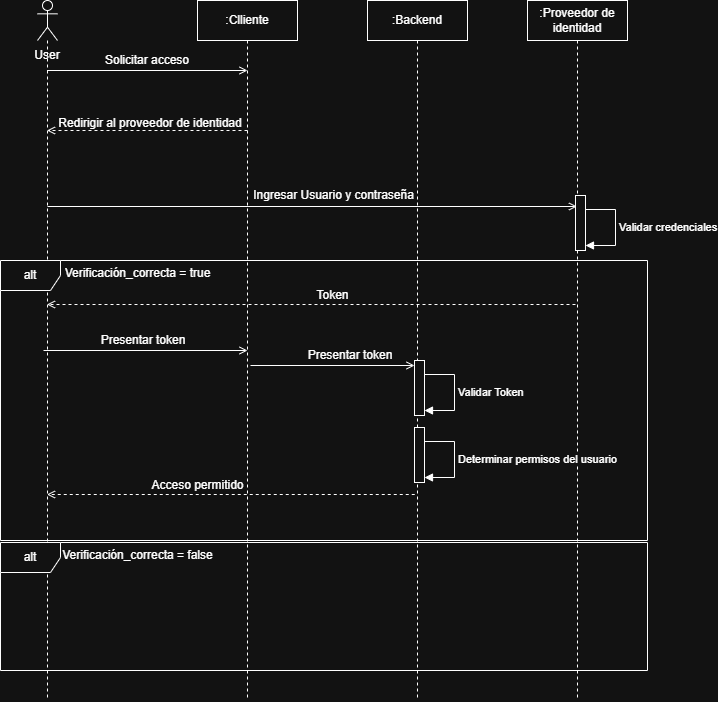

The diagram above was exported from draw.io. Its source (the exported page's mxGraphModel, read from the mxfile embedded in the PNG):
<mxGraphModel dx="1659" dy="739" grid="1" gridSize="10" guides="1" tooltips="1" connect="1" arrows="1" fold="1" page="1" pageScale="1" pageWidth="827" pageHeight="1169" math="0" shadow="0">
  <root>
    <mxCell id="0" />
    <mxCell id="1" parent="0" />
    <mxCell id="TxEshLDbdLQt_BhKHXxu-1" parent="1" style="shape=umlLifeline;perimeter=lifelinePerimeter;whiteSpace=wrap;html=1;container=1;dropTarget=0;collapsible=0;recursiveResize=0;outlineConnect=0;portConstraint=eastwest;newEdgeStyle={&quot;curved&quot;:0,&quot;rounded&quot;:0};" value=":Clliente" vertex="1">
      <mxGeometry height="700" width="100" x="300" y="260" as="geometry" />
    </mxCell>
    <mxCell id="TxEshLDbdLQt_BhKHXxu-2" parent="1" style="shape=umlLifeline;perimeter=lifelinePerimeter;whiteSpace=wrap;html=1;container=1;dropTarget=0;collapsible=0;recursiveResize=0;outlineConnect=0;portConstraint=eastwest;newEdgeStyle={&quot;curved&quot;:0,&quot;rounded&quot;:0};" value=":Backend" vertex="1">
      <mxGeometry height="700" width="100" x="470" y="260" as="geometry" />
    </mxCell>
    <mxCell id="maW9jkTVRepaacFHeO3c-5" parent="TxEshLDbdLQt_BhKHXxu-2" style="html=1;points=[[0,0,0,0,5],[0,1,0,0,-5],[1,0,0,0,5],[1,1,0,0,-5]];perimeter=orthogonalPerimeter;outlineConnect=0;targetShapes=umlLifeline;portConstraint=eastwest;newEdgeStyle={&quot;curved&quot;:0,&quot;rounded&quot;:0};" value="" vertex="1">
      <mxGeometry height="55" width="10" x="47" y="360" as="geometry" />
    </mxCell>
    <mxCell id="maW9jkTVRepaacFHeO3c-6" edge="1" parent="TxEshLDbdLQt_BhKHXxu-2" style="html=1;align=left;spacingLeft=2;endArrow=block;rounded=0;edgeStyle=orthogonalEdgeStyle;curved=0;rounded=0;" target="maW9jkTVRepaacFHeO3c-5" value="Validar Token">
      <mxGeometry relative="1" as="geometry">
        <Array as="points">
          <mxPoint x="87" y="374" />
          <mxPoint x="87" y="410" />
        </Array>
        <mxPoint x="57" y="374" as="sourcePoint" />
        <mxPoint x="62" y="404" as="targetPoint" />
      </mxGeometry>
    </mxCell>
    <mxCell id="TxEshLDbdLQt_BhKHXxu-3" parent="1" style="shape=umlLifeline;perimeter=lifelinePerimeter;whiteSpace=wrap;html=1;container=1;dropTarget=0;collapsible=0;recursiveResize=0;outlineConnect=0;portConstraint=eastwest;newEdgeStyle={&quot;curved&quot;:0,&quot;rounded&quot;:0};participant=umlActor;" value="" vertex="1">
      <mxGeometry height="700" width="20" x="140" y="260" as="geometry" />
    </mxCell>
    <mxCell id="Tmd2VZ1evMYa2vabyA9Y-1" parent="1" style="text;html=1;whiteSpace=wrap;strokeColor=none;fillColor=none;align=center;verticalAlign=middle;rounded=0;" value="User" vertex="1">
      <mxGeometry height="30" width="60" x="120" y="300" as="geometry" />
    </mxCell>
    <mxCell id="BP698bEOGg65odn7k1yz-1" edge="1" parent="1" source="TxEshLDbdLQt_BhKHXxu-3" style="endArrow=open;html=1;rounded=0;endFill=0;" value="">
      <mxGeometry height="50" relative="1" width="50" as="geometry">
        <mxPoint x="250" y="380" as="sourcePoint" />
        <mxPoint x="350" y="330" as="targetPoint" />
      </mxGeometry>
    </mxCell>
    <mxCell id="BP698bEOGg65odn7k1yz-2" parent="1" style="text;html=1;whiteSpace=wrap;strokeColor=none;fillColor=none;align=center;verticalAlign=middle;rounded=0;" value="Solicitar acceso" vertex="1">
      <mxGeometry height="30" width="90" x="205" y="305" as="geometry" />
    </mxCell>
    <mxCell id="BP698bEOGg65odn7k1yz-3" parent="1" style="shape=umlLifeline;perimeter=lifelinePerimeter;whiteSpace=wrap;html=1;container=1;dropTarget=0;collapsible=0;recursiveResize=0;outlineConnect=0;portConstraint=eastwest;newEdgeStyle={&quot;curved&quot;:0,&quot;rounded&quot;:0};" value=":Proveedor de identidad" vertex="1">
      <mxGeometry height="700" width="100" x="630" y="260" as="geometry" />
    </mxCell>
    <mxCell id="BP698bEOGg65odn7k1yz-5" edge="1" parent="1" style="endArrow=open;html=1;rounded=0;endFill=0;dashed=1;" target="TxEshLDbdLQt_BhKHXxu-3" value="">
      <mxGeometry height="50" relative="1" width="50" as="geometry">
        <mxPoint x="350" y="390" as="sourcePoint" />
        <mxPoint x="179.81034482758628" y="390" as="targetPoint" />
      </mxGeometry>
    </mxCell>
    <mxCell id="BP698bEOGg65odn7k1yz-6" parent="1" style="text;html=1;whiteSpace=wrap;strokeColor=none;fillColor=none;align=center;verticalAlign=middle;rounded=0;" value="Redirigir al proveedor de identidad" vertex="1">
      <mxGeometry height="30" width="200" x="153" y="368" as="geometry" />
    </mxCell>
    <mxCell id="BP698bEOGg65odn7k1yz-8" edge="1" parent="1" style="endArrow=open;html=1;rounded=0;endFill=0;" target="BP698bEOGg65odn7k1yz-3" value="">
      <mxGeometry height="50" relative="1" width="50" as="geometry">
        <mxPoint x="150" y="466" as="sourcePoint" />
        <mxPoint x="350" y="466" as="targetPoint" />
      </mxGeometry>
    </mxCell>
    <mxCell id="BP698bEOGg65odn7k1yz-9" parent="1" style="text;html=1;whiteSpace=wrap;strokeColor=none;fillColor=none;align=center;verticalAlign=middle;rounded=0;" value="Ingresar Usuario y contraseña" vertex="1">
      <mxGeometry height="30" width="181" x="346" y="440" as="geometry" />
    </mxCell>
    <mxCell id="lh7EGzcKE3YCdyBAr4HV-1" parent="1" style="html=1;points=[[0,0,0,0,5],[0,1,0,0,-5],[1,0,0,0,5],[1,1,0,0,-5]];perimeter=orthogonalPerimeter;outlineConnect=0;targetShapes=umlLifeline;portConstraint=eastwest;newEdgeStyle={&quot;curved&quot;:0,&quot;rounded&quot;:0};" value="" vertex="1">
      <mxGeometry height="55" width="10" x="678" y="455" as="geometry" />
    </mxCell>
    <mxCell id="lh7EGzcKE3YCdyBAr4HV-2" edge="1" parent="1" style="html=1;align=left;spacingLeft=2;endArrow=block;rounded=0;edgeStyle=orthogonalEdgeStyle;curved=0;rounded=0;" target="lh7EGzcKE3YCdyBAr4HV-1" value="Validar credenciales">
      <mxGeometry relative="1" as="geometry">
        <Array as="points">
          <mxPoint x="718" y="469" />
          <mxPoint x="718" y="505" />
        </Array>
        <mxPoint x="688" y="469" as="sourcePoint" />
        <mxPoint x="693" y="499" as="targetPoint" />
      </mxGeometry>
    </mxCell>
    <mxCell id="lh7EGzcKE3YCdyBAr4HV-3" edge="1" parent="1" style="endArrow=open;html=1;rounded=0;endFill=0;dashed=1;" value="">
      <mxGeometry height="50" relative="1" width="50" as="geometry">
        <mxPoint x="678" y="564" as="sourcePoint" />
        <mxPoint x="149.5" y="564" as="targetPoint" />
      </mxGeometry>
    </mxCell>
    <mxCell id="lh7EGzcKE3YCdyBAr4HV-4" parent="1" style="text;html=1;whiteSpace=wrap;strokeColor=none;fillColor=none;align=center;verticalAlign=middle;rounded=0;" value="Token" vertex="1">
      <mxGeometry height="30" width="181" x="345" y="540" as="geometry" />
    </mxCell>
    <mxCell id="maW9jkTVRepaacFHeO3c-1" parent="1" style="shape=umlFrame;whiteSpace=wrap;html=1;pointerEvents=0;" value="alt" vertex="1">
      <mxGeometry height="280" width="647" x="103" y="520" as="geometry" />
    </mxCell>
    <mxCell id="maW9jkTVRepaacFHeO3c-2" parent="1" style="text;html=1;whiteSpace=wrap;strokeColor=none;fillColor=none;align=center;verticalAlign=middle;rounded=0;" value="Verificación_correcta = true" vertex="1">
      <mxGeometry height="30" width="167" x="157" y="518" as="geometry" />
    </mxCell>
    <mxCell id="maW9jkTVRepaacFHeO3c-3" edge="1" parent="1" style="endArrow=open;html=1;rounded=0;endFill=0;" value="">
      <mxGeometry height="50" relative="1" width="50" as="geometry">
        <mxPoint x="146" y="610" as="sourcePoint" />
        <mxPoint x="350" y="610" as="targetPoint" />
      </mxGeometry>
    </mxCell>
    <mxCell id="maW9jkTVRepaacFHeO3c-4" parent="1" style="text;html=1;whiteSpace=wrap;strokeColor=none;fillColor=none;align=center;verticalAlign=middle;rounded=0;" value="Presentar token" vertex="1">
      <mxGeometry height="30" width="90" x="201" y="585" as="geometry" />
    </mxCell>
    <mxCell id="maW9jkTVRepaacFHeO3c-7" edge="1" parent="1" style="endArrow=open;html=1;rounded=0;endFill=0;" target="maW9jkTVRepaacFHeO3c-5" value="">
      <mxGeometry height="50" relative="1" width="50" as="geometry">
        <mxPoint x="353" y="625" as="sourcePoint" />
        <mxPoint x="557" y="625" as="targetPoint" />
      </mxGeometry>
    </mxCell>
    <mxCell id="maW9jkTVRepaacFHeO3c-8" parent="1" style="text;html=1;whiteSpace=wrap;strokeColor=none;fillColor=none;align=center;verticalAlign=middle;rounded=0;" value="Presentar token" vertex="1">
      <mxGeometry height="30" width="90" x="408" y="600" as="geometry" />
    </mxCell>
    <mxCell id="maW9jkTVRepaacFHeO3c-9" parent="1" style="html=1;points=[[0,0,0,0,5],[0,1,0,0,-5],[1,0,0,0,5],[1,1,0,0,-5]];perimeter=orthogonalPerimeter;outlineConnect=0;targetShapes=umlLifeline;portConstraint=eastwest;newEdgeStyle={&quot;curved&quot;:0,&quot;rounded&quot;:0};" value="" vertex="1">
      <mxGeometry height="55" width="10" x="517" y="687" as="geometry" />
    </mxCell>
    <mxCell id="maW9jkTVRepaacFHeO3c-10" edge="1" parent="1" style="html=1;align=left;spacingLeft=2;endArrow=block;rounded=0;edgeStyle=orthogonalEdgeStyle;curved=0;rounded=0;" target="maW9jkTVRepaacFHeO3c-9" value="Determinar permisos del usuario">
      <mxGeometry relative="1" as="geometry">
        <Array as="points">
          <mxPoint x="557" y="701" />
          <mxPoint x="557" y="737" />
        </Array>
        <mxPoint x="527" y="701" as="sourcePoint" />
        <mxPoint x="532" y="731" as="targetPoint" />
      </mxGeometry>
    </mxCell>
    <mxCell id="maW9jkTVRepaacFHeO3c-11" edge="1" parent="1" style="endArrow=open;html=1;rounded=0;endFill=0;dashed=1;" target="TxEshLDbdLQt_BhKHXxu-3" value="">
      <mxGeometry height="50" relative="1" width="50" as="geometry">
        <mxPoint x="517.25" y="754" as="sourcePoint" />
        <mxPoint x="-11.25" y="754" as="targetPoint" />
      </mxGeometry>
    </mxCell>
    <mxCell id="maW9jkTVRepaacFHeO3c-12" parent="1" style="text;html=1;whiteSpace=wrap;strokeColor=none;fillColor=none;align=center;verticalAlign=middle;rounded=0;" value="Acceso permitido" vertex="1">
      <mxGeometry height="30" width="181" x="210" y="730" as="geometry" />
    </mxCell>
    <mxCell id="ihlLjHnzi4NQWontddIE-1" parent="1" style="shape=umlFrame;whiteSpace=wrap;html=1;pointerEvents=0;" value="alt" vertex="1">
      <mxGeometry height="128" width="647" x="103" y="802" as="geometry" />
    </mxCell>
    <mxCell id="ihlLjHnzi4NQWontddIE-2" parent="1" style="text;html=1;whiteSpace=wrap;strokeColor=none;fillColor=none;align=center;verticalAlign=middle;rounded=0;" value="Verificación_correcta = false" vertex="1">
      <mxGeometry height="30" width="167" x="157" y="800" as="geometry" />
    </mxCell>
  </root>
</mxGraphModel>